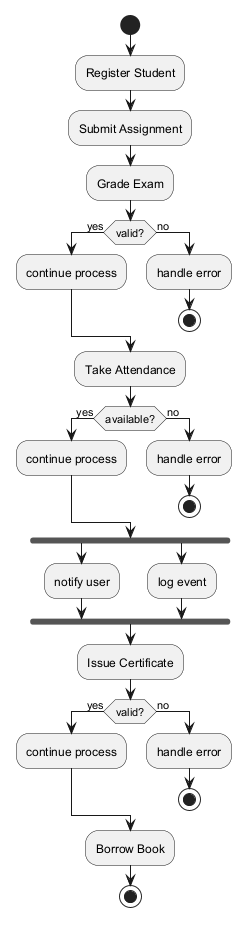

The diagram above was rendered by PlantUML. Its source (embedded in the PNG):
@startuml
skinparam monochrome true
start
:Register Student;
:Submit Assignment;
:Grade Exam;
if (valid?) then (yes)
:continue process;
else (no)
:handle error;
stop
endif
:Take Attendance;
if (available?) then (yes)
:continue process;
else (no)
:handle error;
stop
endif
fork
:notify user;
fork again
:log event;
end fork
:Issue Certificate;
if (valid?) then (yes)
:continue process;
else (no)
:handle error;
stop
endif
:Borrow Book;
stop
@enduml